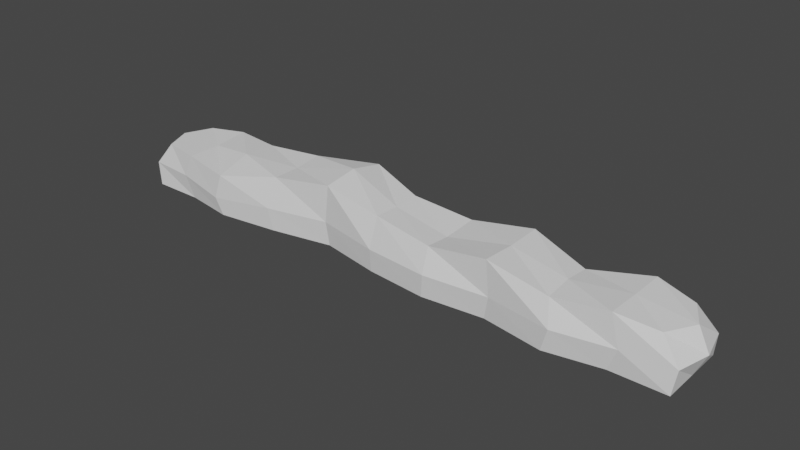 # Source: Boosh_Long.blend  (saved by Blender 2.91.10; exported with 4.5.12 LTS)
import bpy
from mathutils import Matrix  # noqa: F401  (used for matrix-valued properties, if any)

bpy.ops.wm.read_factory_settings(use_empty=True)
scene = bpy.context.scene
scene.name = 'Scene'

# ---- collections
col_collection = bpy.data.collections.new('Collection'); scene.collection.children.link(col_collection)

# ---- world
world_world = bpy.data.worlds.new('World'); scene.world = world_world
world_world.use_nodes = True; world_world.node_tree.nodes.clear()
_N = world_world.node_tree.nodes; _L = world_world.node_tree.links
n0 = _N.new('ShaderNodeOutputWorld'); n0.name = 'World Output'; n0.location = (300, 300)
n1 = _N.new('ShaderNodeBackground'); n1.name = 'Background'; n1.location = (10, 300)
n1.inputs[0].default_value = (0.05088, 0.05088, 0.05088, 1.0)
_L.new(n1.outputs[0], n0.inputs[0])
n0.is_active_output = True
world_world.color = (0.05088, 0.05088, 0.05088)
world_world.use_sun_shadow = False
world_world.sun_shadow_jitter_overblur = 0.0

# ---- meshes
me_cube = bpy.data.meshes.new('Cube')
me_cube.from_pydata([(-2.086, 0.5039, 0.3068), (-3.307, 0.3892, 0.3068), (-0.6897, 0.458, 0.3068), (2.102, 0.481, 0.3068), (3.256, 0.3892, 0.3068), (0.7061, 0.2516, 0.3068), (-3.133, 0.2922, -0.2076), (3.121, 0.3041, -0.2076), (2.102, 0.481, -0.1685), (0.7061, 0.2516, -0.3828), (-0.6897, 0.3567, -0.2076), (-2.086, 0.4111, -0.2076), (-3.307, -0.01079, 0.3068), (-3.307, -0.4108, 0.3068), (3.256, -0.4108, 0.3068), (3.256, -0.01079, 0.3068), (-3.307, -0.01079, -0.2076), (-3.133, -0.3138, -0.2076), (3.121, -0.3257, -0.2076), (3.256, -0.01079, -0.2076), (-2.086, 0.1039, -0.2491), (-2.086, -0.1919, -0.2219), (-0.6897, 0.05805, -0.1849), (-0.6897, -0.342, -0.214), (0.7061, -0.1484, -0.436), (0.7061, -0.5484, -0.3511), (2.102, 0.08099, -0.2926), (2.102, -0.319, -0.2608), (1.404, 0.3104, -0.2926), (1.404, 0.3892, 0.3068), (1.404, -0.01079, -0.2926), (1.404, -0.332, -0.3267), (0.008187, 0.3892, 0.3068), (0.008186, 0.2868, -0.2767), (0.008186, -0.01079, -0.2653), (0.008187, -0.3084, -0.2785), (-1.388, 0.3892, 0.3068), (-1.388, 0.3892, -0.3245), (-1.388, -0.01079, -0.3017), (-1.388, -0.4108, -0.3163), (-2.696, 0.3892, 0.3068), (-2.696, 0.3892, -0.282), (-2.696, -0.01079, -0.2706), (-2.696, -0.4108, -0.2706), (2.679, 0.3892, -0.2076), (2.679, 0.3892, 0.3068), (2.679, -0.01079, -0.2076), (2.679, -0.4108, -0.2442), (-2.69, -0.4108, 0.3068), (-2.093, -0.2961, 0.3068), (-1.392, -0.4108, 0.3068), (-0.6857, -0.342, 0.3068), (0.0113, -0.4108, 0.3068), (0.7219, -0.5484, 0.3068), (1.405, -0.4108, 0.3068), (2.109, -0.319, 0.3068), (2.692, -0.4108, 0.3068), (-3.341, 0.3602, 0.04961), (3.309, 0.3664, 0.04961), (-2.164, 0.5261, 0.04961), (-0.7156, 0.4802, 0.04961), (0.7326, 0.2737, 0.03371), (2.181, 0.5031, 0.1116), (3.379, -0.01079, 0.04961), (3.309, -0.388, 0.04961), (-3.341, -0.3817, 0.04961), (-3.431, -0.01079, 0.04961), (1.457, 0.4114, 0.04961), (0.008515, 0.4114, 0.04961), (-1.44, 0.4114, 0.04961), (-2.797, 0.4114, 0.04961), (2.78, 0.4114, 0.04961), (-2.794, -0.4329, 0.0553), (-2.167, -0.3182, 0.04248), (-1.442, -0.4329, 0.05371), (-0.7135, -0.3641, 0.04643), (0.01013, -0.4329, 0.0487), (0.7408, -0.5706, 0.04955), (1.457, -0.4329, 0.03253), (2.184, -0.3412, 0.06553), (2.786, -0.4329, 0.0313)], [], [(67, 62, 8, 28), (68, 61, 9, 33), (69, 60, 10, 37), (70, 59, 11, 41), (66, 57, 6, 16), (71, 58, 7, 44), (28, 8, 26, 30), (30, 26, 27, 31), (78, 79, 55, 54), (33, 9, 24, 34), (34, 24, 25, 35), (37, 10, 22, 38), (38, 22, 23, 39), (41, 11, 20, 42), (42, 20, 21, 43), (58, 63, 19, 7), (63, 64, 18, 19), (44, 7, 19, 46), (46, 19, 18, 47), (65, 66, 16, 17), (24, 30, 31, 25), (9, 28, 30, 24), (61, 67, 28, 9), (22, 34, 35, 23), (10, 33, 34, 22), (60, 68, 33, 10), (20, 38, 39, 21), (11, 37, 38, 20), (59, 69, 37, 11), (16, 42, 43, 17), (6, 41, 42, 16), (57, 70, 41, 6), (26, 46, 47, 27), (8, 44, 46, 26), (62, 71, 44, 8), (72, 48, 13, 65), (73, 49, 48, 72), (74, 50, 49, 73), (75, 51, 50, 74), (76, 52, 51, 75), (77, 53, 52, 76), (78, 77, 25, 31), (79, 27, 47, 80), (80, 47, 18, 64), (56, 80, 64, 14), (55, 79, 80, 56), (54, 53, 77, 78), (25, 77, 76, 35), (35, 76, 75, 23), (23, 75, 74, 39), (39, 74, 73, 21), (21, 73, 72, 43), (43, 72, 65, 17), (3, 45, 71, 62), (1, 40, 70, 57), (0, 36, 69, 59), (2, 32, 68, 60), (5, 29, 67, 61), (13, 12, 66, 65), (15, 14, 64, 63), (4, 15, 63, 58), (31, 27, 79, 78), (45, 4, 58, 71), (12, 1, 57, 66), (40, 0, 59, 70), (36, 2, 60, 69), (32, 5, 61, 68), (29, 3, 62, 67)])
_uv = me_cube.uv_layers.new(name='UVMap')
_uv.uv.foreach_set('vector', [0.7214, 0.172, 0.8297, 0.1596, 0.8191, 0.202, 0.7149, 0.2257, 0.5026, 0.1756, 0.612, 0.1771, 0.6094, 0.2403, 0.5028, 0.2281, 0.284, 0.1747, 0.3933, 0.1762, 0.3978, 0.2191, 0.2913, 0.2308, 0.0806, 0.1674, 0.1753, 0.1716, 0.1861, 0.214, 0.09349, 0.2175, 0.8137, 0.3134, 0.7582, 0.3134, 0.761, 0.2617, 0.8137, 0.2716, 0.9197, 0.1662, 0.9992, 0.1638, 0.9733, 0.2049, 0.9058, 0.2053, 0.2842, 0.5224, 0.1778, 0.5356, 0.1801, 0.4728, 0.2845, 0.4741, 0.2845, 0.4741, 0.1801, 0.4728, 0.1802, 0.4125, 0.2855, 0.4256, 0.2767, 0.06511, 0.168, 0.05742, 0.1802, 0.02147, 0.2854, 0.02407, 0.4949, 0.519, 0.3894, 0.5339, 0.3893, 0.4744, 0.4952, 0.4743, 0.4952, 0.4743, 0.3893, 0.4744, 0.3899, 0.4141, 0.4947, 0.4295, 0.7068, 0.5346, 0.6003, 0.519, 0.6002, 0.4741, 0.7068, 0.4741, 0.7068, 0.4741, 0.6002, 0.4741, 0.6002, 0.414, 0.7065, 0.4135, 0.906, 0.533, 0.8133, 0.5201, 0.8129, 0.4734, 0.9053, 0.4727, 0.9053, 0.4727, 0.8129, 0.4734, 0.8127, 0.4287, 0.9047, 0.4124, 0.9927, 0.3133, 0.9365, 0.3133, 0.9365, 0.2713, 0.9883, 0.2639, 0.9365, 0.3133, 0.8802, 0.3133, 0.8846, 0.2639, 0.9365, 0.2713, 0.0909, 0.5332, 0.02473, 0.519, 0.005365, 0.4713, 0.09234, 0.4729, 0.09234, 0.4729, 0.005365, 0.4713, 0.02647, 0.4244, 0.09331, 0.4124, 0.8693, 0.3134, 0.8137, 0.3134, 0.8137, 0.2716, 0.8664, 0.2617, 0.3893, 0.4744, 0.2845, 0.4741, 0.2855, 0.4256, 0.3899, 0.4141, 0.3894, 0.5339, 0.2842, 0.5224, 0.2845, 0.4741, 0.3893, 0.4744, 0.612, 0.1771, 0.7214, 0.172, 0.7149, 0.2257, 0.6094, 0.2403, 0.6002, 0.4741, 0.4952, 0.4743, 0.4947, 0.4295, 0.6002, 0.414, 0.6003, 0.519, 0.4949, 0.519, 0.4952, 0.4743, 0.6002, 0.4741, 0.3933, 0.1762, 0.5026, 0.1756, 0.5028, 0.2281, 0.3978, 0.2191, 0.8129, 0.4734, 0.7068, 0.4741, 0.7065, 0.4135, 0.8127, 0.4287, 0.8133, 0.5201, 0.7068, 0.5346, 0.7068, 0.4741, 0.8129, 0.4734, 0.1753, 0.1716, 0.284, 0.1747, 0.2913, 0.2308, 0.1861, 0.214, 0.9977, 0.4714, 0.9053, 0.4727, 0.9047, 0.4124, 0.9712, 0.4262, 0.9724, 0.5174, 0.906, 0.533, 0.9053, 0.4727, 0.9977, 0.4714, -0.0004947, 0.1635, 0.0806, 0.1674, 0.09349, 0.2175, 0.02723, 0.2052, 0.1801, 0.4728, 0.09234, 0.4729, 0.09331, 0.4124, 0.1802, 0.4125, 0.1778, 0.5356, 0.0909, 0.5332, 0.09234, 0.4729, 0.1801, 0.4728, 0.8297, 0.1596, 0.9197, 0.1662, 0.9058, 0.2053, 0.8191, 0.202, 0.9174, 0.05803, 0.9003, 0.02101, 0.9922, 0.01707, 0.9993, 0.05529, 0.8234, 0.06365, 0.811, 0.0242, 0.9003, 0.02101, 0.9174, 0.05803, 0.714, 0.06443, 0.706, 0.02632, 0.811, 0.0242, 0.8234, 0.06365, 0.6043, 0.06624, 0.5999, 0.02704, 0.706, 0.02632, 0.714, 0.06443, 0.4949, 0.06658, 0.4949, 0.02739, 0.5999, 0.02704, 0.6043, 0.06624, 0.3844, 0.06486, 0.3879, 0.02614, 0.4949, 0.02739, 0.4949, 0.06658, 0.2767, 0.06511, 0.3844, 0.06486, 0.3888, 0.1252, 0.2836, 0.1212, 0.168, 0.05742, 0.179, 0.1066, 0.09279, 0.102, 0.07781, 0.06023, 0.07781, 0.06023, 0.09279, 0.102, 0.02545, 0.09635, -0.0004948, 0.0554, 0.09299, 0.01926, 0.07781, 0.06023, -0.0004948, 0.0554, 0.008585, 0.01707, 0.1802, 0.02147, 0.168, 0.05742, 0.07781, 0.06023, 0.09299, 0.01926, 0.2854, 0.02407, 0.3879, 0.02614, 0.3844, 0.06486, 0.2767, 0.06511, 0.3888, 0.1252, 0.3844, 0.06486, 0.4949, 0.06658, 0.4953, 0.1195, 0.4953, 0.1195, 0.4949, 0.06658, 0.6043, 0.06624, 0.601, 0.1055, 0.601, 0.1055, 0.6043, 0.06624, 0.714, 0.06443, 0.7058, 0.1202, 0.7058, 0.1202, 0.714, 0.06443, 0.8234, 0.06365, 0.8118, 0.1078, 0.8118, 0.1078, 0.8234, 0.06365, 0.9174, 0.05803, 0.9046, 0.1073, 0.9046, 0.1073, 0.9174, 0.05803, 0.9993, 0.05529, 0.9712, 0.09699, 0.8171, 0.1305, 0.9035, 0.128, 0.9197, 0.1662, 0.8297, 0.1596, 0.006751, 0.1254, 0.09738, 0.1298, 0.0806, 0.1674, -0.0004947, 0.1635, 0.1883, 0.1335, 0.2926, 0.1361, 0.284, 0.1747, 0.1753, 0.1716, 0.3973, 0.1373, 0.5022, 0.1367, 0.5026, 0.1756, 0.3933, 0.1762, 0.6074, 0.1358, 0.7124, 0.1335, 0.7214, 0.172, 0.612, 0.1771, 0.8751, 0.3531, 0.8137, 0.3553, 0.8137, 0.3134, 0.8693, 0.3134, 0.9365, 0.3553, 0.8754, 0.3532, 0.8802, 0.3133, 0.9365, 0.3133, 0.9975, 0.3532, 0.9365, 0.3553, 0.9365, 0.3133, 0.9927, 0.3133, 0.2836, 0.1212, 0.179, 0.1066, 0.168, 0.05742, 0.2767, 0.06511, 0.9035, 0.128, 0.99, 0.1254, 0.9992, 0.1638, 0.9197, 0.1662, 0.8137, 0.3553, 0.7523, 0.3531, 0.7582, 0.3134, 0.8137, 0.3134, 0.09738, 0.1298, 0.1883, 0.1335, 0.1753, 0.1716, 0.0806, 0.1674, 0.2926, 0.1361, 0.3973, 0.1373, 0.3933, 0.1762, 0.284, 0.1747, 0.5022, 0.1367, 0.6074, 0.1358, 0.612, 0.1771, 0.5026, 0.1756, 0.7124, 0.1335, 0.8171, 0.1305, 0.8297, 0.1596, 0.7214, 0.172])
me_cube.use_remesh_fix_poles = True
me_cube.use_remesh_preserve_attributes = False
me_cube.use_mirror_vertex_groups = False
me_cube.update()

# ---- objects
ob_cube = bpy.data.objects.new('Cube', me_cube)

# ---- transforms, parenting, visibility, modifiers, constraints
ob_cube.location = (0.134, -5.646, 2.907)
ob_cube.scale = (-9.981, -9.981, -9.981)
ob_cube.lineart.crease_threshold = 0.0

# ---- collection membership
col_collection.objects.link(ob_cube)

# ---- scene / render settings (as saved in the file)
scene.frame_start = 1; scene.frame_end = 250; scene.frame_set(13)
scene.render.engine = 'BLENDER_EEVEE_NEXT'
scene.cycles.use_denoising = False
scene.cycles.samples = 128
scene.cycles.sampling_pattern = 'TABULATED_SOBOL'
scene.cycles.use_adaptive_sampling = False
scene.cycles.use_light_tree = False
scene.view_settings.view_transform = 'Filmic'
bpy.context.view_layer.update()

# ---- added for rendering (the .blend has no active camera and no usable light): camera, sun
cam_auto = bpy.data.cameras.new('AutoCamera')
cam_auto.lens = 50.0
cam_auto.sensor_width = 36.0
cam_auto.clip_end = 1124.31
ob_auto_camera = bpy.data.objects.new('AutoCamera', cam_auto)
scene.collection.objects.link(ob_auto_camera)
ob_auto_camera.location = (64.459, -82.3, 54.8029)
ob_auto_camera.rotation_euler = (1.09748, -7.21219e-08, 0.694738)
scene.camera = ob_auto_camera
light_auto_sun = bpy.data.lights.new('AutoSun', 'SUN')
light_auto_sun.energy = 3.0
light_auto_sun.angle = 0.0523599
ob_auto_sun = bpy.data.objects.new('AutoSun', light_auto_sun)
scene.collection.objects.link(ob_auto_sun)
ob_auto_sun.rotation_euler = (0.872665, 0.174533, 0.523599)
bpy.context.view_layer.update()
